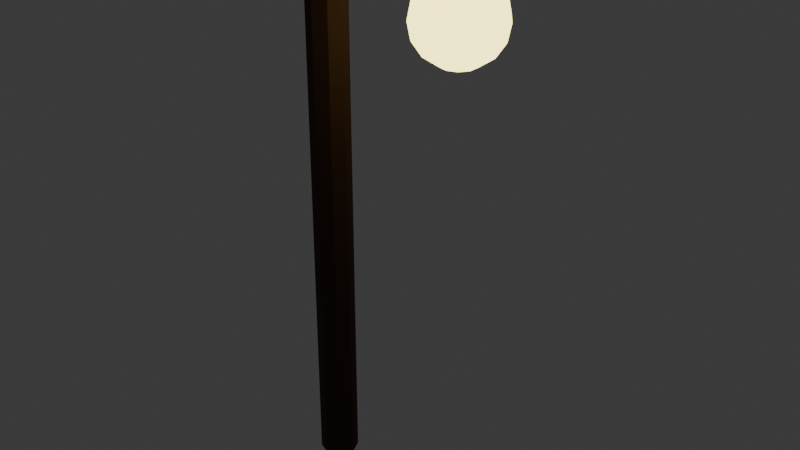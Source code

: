 # Source: farol_madera.blend  (saved by Blender 4.5.92; exported with 4.5.12 LTS)
import bpy
from mathutils import Matrix  # noqa: F401  (used for matrix-valued properties, if any)

bpy.ops.wm.read_factory_settings(use_empty=True)
scene = bpy.context.scene
scene.name = 'Scene'

# ---- collections
col_collection = bpy.data.collections.new('Collection'); scene.collection.children.link(col_collection)

# ---- materials (node trees are filled in below, after node groups)
mat_mat_arbol_corteza = bpy.data.materials.new('Mat_Arbol_Corteza')
mat_mat_farol_luz = bpy.data.materials.new('Mat_Farol_Luz')

# ---- material node trees
mat_mat_arbol_corteza.use_nodes = True; mat_mat_arbol_corteza.node_tree.nodes.clear()
_N = mat_mat_arbol_corteza.node_tree.nodes; _L = mat_mat_arbol_corteza.node_tree.links
n0 = _N.new('ShaderNodeBsdfPrincipled'); n0.name = 'Principled BSDF'; n0.location = (-200, 100)
n0.inputs[0].default_value = (0.05951, 0.02416, 0.0137, 1.0)
n0.inputs[2].default_value = 0.9
n1 = _N.new('ShaderNodeOutputMaterial'); n1.name = 'Material Output'; n1.location = (200, 100)
_L.new(n0.outputs[0], n1.inputs[0])
n1.is_active_output = True
mat_mat_farol_luz.use_nodes = True; mat_mat_farol_luz.node_tree.nodes.clear()
_N = mat_mat_farol_luz.node_tree.nodes; _L = mat_mat_farol_luz.node_tree.links
n0 = _N.new('ShaderNodeBsdfPrincipled'); n0.name = 'Principled BSDF'; n0.location = (-200, 100)
n0.inputs[0].default_value = (0.9823, 0.7454, 0.06301, 1.0)
n0.inputs[2].default_value = 0.2
n0.inputs[27].default_value = (0.9911, 0.8714, 0.2542, 1.0)
n0.inputs[28].default_value = 4.0
n1 = _N.new('ShaderNodeOutputMaterial'); n1.name = 'Material Output'; n1.location = (200, 100)
_L.new(n0.outputs[0], n1.inputs[0])
n1.is_active_output = True

# ---- world
world_world = bpy.data.worlds.new('World'); scene.world = world_world
world_world.use_nodes = True; world_world.node_tree.nodes.clear()
_N = world_world.node_tree.nodes; _L = world_world.node_tree.links
n0 = _N.new('ShaderNodeOutputWorld'); n0.name = 'World Output'; n0.location = (200, 100)
n1 = _N.new('ShaderNodeBackground'); n1.name = 'Background'; n1.location = (-200, 100)
n1.inputs[0].default_value = (0.05088, 0.05088, 0.05088, 1.0)
_L.new(n1.outputs[0], n0.inputs[0])
n0.is_active_output = True
world_world.color = (0.05088, 0.05088, 0.05088)
world_world.sun_shadow_jitter_overblur = 0.0

# ---- meshes
me_cylinder = bpy.data.meshes.new('Cylinder')
me_cylinder.from_pydata([(0.0, 0.08, -1.2), (0.0, 0.08, 1.2), (0.05657, 0.05657, -1.2), (0.05657, 0.05657, 1.2), (0.08, 0.0, -1.2), (0.08, 0.0, 1.2), (0.05657, -0.05657, -1.2), (0.05657, -0.05657, 1.2), (0.0, -0.08, -1.2), (0.0, -0.08, 1.2), (-0.05657, -0.05657, -1.2), (-0.05657, -0.05657, 1.2), (-0.08, 0.0, -1.2), (-0.08, 0.0, 1.2), (-0.05657, 0.05657, -1.2), (-0.05657, 0.05657, 1.2)], [], [(0, 1, 3, 2), (2, 3, 5, 4), (4, 5, 7, 6), (6, 7, 9, 8), (8, 9, 11, 10), (10, 11, 13, 12), (3, 1, 15, 13, 11, 9, 7, 5), (12, 13, 15, 14), (14, 15, 1, 0), (0, 2, 4, 6, 8, 10, 12, 14)])
_uv = me_cylinder.uv_layers.new(name='UVMap')
_uv.uv.foreach_set('vector', [1.0, 0.5, 1.0, 1.0, 0.875, 1.0, 0.875, 0.5, 0.875, 0.5, 0.875, 1.0, 0.75, 1.0, 0.75, 0.5, 0.75, 0.5, 0.75, 1.0, 0.625, 1.0, 0.625, 0.5, 0.625, 0.5, 0.625, 1.0, 0.5, 1.0, 0.5, 0.5, 0.5, 0.5, 0.5, 1.0, 0.375, 1.0, 0.375, 0.5, 0.375, 0.5, 0.375, 1.0, 0.25, 1.0, 0.25, 0.5, 0.4197, 0.4197, 0.25, 0.49, 0.08029, 0.4197, 0.01, 0.25, 0.08029, 0.08029, 0.25, 0.01, 0.4197, 0.08029, 0.49, 0.25, 0.25, 0.5, 0.25, 1.0, 0.125, 1.0, 0.125, 0.5, 0.125, 0.5, 0.125, 1.0, 0.0, 1.0, 0.0, 0.5, 0.75, 0.49, 0.9197, 0.4197, 0.99, 0.25, 0.9197, 0.08029, 0.75, 0.01, 0.5803, 0.08029, 0.51, 0.25, 0.5803, 0.4197])
me_cylinder.materials.append(mat_mat_arbol_corteza)
me_cylinder.update()
me_cylinder_001 = bpy.data.meshes.new('Cylinder.001')
me_cylinder_001.from_pydata([(0.0, 0.05, -0.375), (0.0, 0.05, 0.375), (0.0433, 0.025, -0.375), (0.0433, 0.025, 0.375), (0.0433, -0.025, -0.375), (0.0433, -0.025, 0.375), (0.0, -0.05, -0.375), (0.0, -0.05, 0.375), (-0.0433, -0.025, -0.375), (-0.0433, -0.025, 0.375), (-0.0433, 0.025, -0.375), (-0.0433, 0.025, 0.375)], [], [(0, 1, 3, 2), (2, 3, 5, 4), (4, 5, 7, 6), (6, 7, 9, 8), (3, 1, 11, 9, 7, 5), (8, 9, 11, 10), (10, 11, 1, 0), (0, 2, 4, 6, 8, 10)])
_uv = me_cylinder_001.uv_layers.new(name='UVMap')
_uv.uv.foreach_set('vector', [1.0, 0.5, 1.0, 1.0, 0.8333, 1.0, 0.8333, 0.5, 0.8333, 0.5, 0.8333, 1.0, 0.6667, 1.0, 0.6667, 0.5, 0.6667, 0.5, 0.6667, 1.0, 0.5, 1.0, 0.5, 0.5, 0.5, 0.5, 0.5, 1.0, 0.3333, 1.0, 0.3333, 0.5, 0.4578, 0.37, 0.25, 0.49, 0.04215, 0.37, 0.04215, 0.13, 0.25, 0.01, 0.4578, 0.13, 0.3333, 0.5, 0.3333, 1.0, 0.1667, 1.0, 0.1667, 0.5, 0.1667, 0.5, 0.1667, 1.0, -8.941e-08, 1.0, -8.941e-08, 0.5, 0.75, 0.49, 0.9578, 0.37, 0.9578, 0.13, 0.75, 0.01, 0.5422, 0.13, 0.5422, 0.37])
me_cylinder_001.materials.append(mat_mat_arbol_corteza)
me_cylinder_001.update()
me_sphere = bpy.data.meshes.new('Sphere')
me_sphere.from_pydata([(0.04049, 0.05573, 0.1663), (0.07481, 0.103, 0.1273), (0.09775, 0.1345, 0.06888), (0.1058, 0.1456, 0.0), (0.09775, 0.1345, -0.06888), (0.07481, 0.103, -0.1273), (0.04049, 0.05573, -0.1663), (0.06551, 0.02129, 0.1663), (0.121, 0.03933, 0.1273), (0.1582, 0.05139, 0.06888), (0.1712, 0.05562, 0.0), (0.1582, 0.05139, -0.06888), (0.121, 0.03933, -0.1273), (0.06551, 0.02129, -0.1663), (0.06551, -0.02129, 0.1663), (0.121, -0.03933, 0.1273), (0.1582, -0.05139, 0.06888), (0.1712, -0.05562, 0.0), (0.1582, -0.05139, -0.06888), (0.121, -0.03933, -0.1273), (0.06551, -0.02129, -0.1663), (0.04049, -0.05573, 0.1663), (0.07481, -0.103, 0.1273), (0.09775, -0.1345, 0.06888), (0.1058, -0.1456, 0.0), (0.09775, -0.1345, -0.06888), (0.07481, -0.103, -0.1273), (0.04049, -0.05573, -0.1663), (3.725e-09, -0.06888, 0.1663), (0.0, -0.1273, 0.1273), (0.0, -0.1663, 0.06888), (2.98e-08, -0.18, 0.0), (0.0, -0.1663, -0.06888), (0.0, -0.1273, -0.1273), (3.725e-09, -0.06888, -0.1663), (0.0, 0.0, 0.18), (-0.04049, -0.05573, 0.1663), (-0.07481, -0.103, 0.1273), (-0.09775, -0.1345, 0.06888), (-0.1058, -0.1456, 0.0), (-0.09775, -0.1345, -0.06888), (-0.07481, -0.103, -0.1273), (-0.04049, -0.05573, -0.1663), (-0.06551, -0.02129, 0.1663), (-0.121, -0.03933, 0.1273), (-0.1582, -0.05139, 0.06888), (-0.1712, -0.05562, 0.0), (-0.1582, -0.05139, -0.06888), (-0.121, -0.03933, -0.1273), (-0.06551, -0.02129, -0.1663), (-0.06551, 0.02129, 0.1663), (-0.121, 0.03933, 0.1273), (-0.1582, 0.05139, 0.06888), (-0.1712, 0.05562, 0.0), (-0.1582, 0.05139, -0.06888), (-0.121, 0.03933, -0.1273), (-0.06551, 0.02129, -0.1663), (-0.04049, 0.05573, 0.1663), (-0.07481, 0.103, 0.1273), (-0.09775, 0.1345, 0.06888), (-0.1058, 0.1456, 0.0), (-0.09775, 0.1345, -0.06888), (-0.07481, 0.103, -0.1273), (-0.04049, 0.05573, -0.1663), (-7.451e-09, 0.06888, 0.1663), (0.0, 0.1273, 0.1273), (-7.451e-09, 0.1663, 0.06888), (-2.98e-08, 0.18, 0.0), (-7.451e-09, 0.1663, -0.06888), (0.0, 0.1273, -0.1273), (-7.451e-09, 0.06888, -0.1663), (0.0, 0.0, -0.18)], [], [(70, 69, 5, 6), (68, 67, 3, 4), (66, 65, 1, 2), (64, 35, 0), (71, 70, 6), (69, 68, 4, 5), (67, 66, 2, 3), (65, 64, 0, 1), (71, 6, 13), (5, 4, 11, 12), (3, 2, 9, 10), (1, 0, 7, 8), (6, 5, 12, 13), (4, 3, 10, 11), (2, 1, 8, 9), (0, 35, 7), (10, 9, 16, 17), (8, 7, 14, 15), (13, 12, 19, 20), (11, 10, 17, 18), (9, 8, 15, 16), (7, 35, 14), (71, 13, 20), (12, 11, 18, 19), (20, 19, 26, 27), (18, 17, 24, 25), (16, 15, 22, 23), (14, 35, 21), (71, 20, 27), (19, 18, 25, 26), (17, 16, 23, 24), (15, 14, 21, 22), (23, 22, 29, 30), (21, 35, 28), (71, 27, 34), (26, 25, 32, 33), (24, 23, 30, 31), (22, 21, 28, 29), (27, 26, 33, 34), (25, 24, 31, 32), (71, 34, 42), (33, 32, 40, 41), (31, 30, 38, 39), (29, 28, 36, 37), (34, 33, 41, 42), (32, 31, 39, 40), (30, 29, 37, 38), (28, 35, 36), (37, 36, 43, 44), (42, 41, 48, 49), (40, 39, 46, 47), (38, 37, 44, 45), (36, 35, 43), (71, 42, 49), (41, 40, 47, 48), (39, 38, 45, 46), (49, 48, 55, 56), (47, 46, 53, 54), (45, 44, 51, 52), (43, 35, 50), (71, 49, 56), (48, 47, 54, 55), (46, 45, 52, 53), (44, 43, 50, 51), (50, 35, 57), (71, 56, 63), (55, 54, 61, 62), (53, 52, 59, 60), (51, 50, 57, 58), (56, 55, 62, 63), (54, 53, 60, 61), (52, 51, 58, 59), (62, 61, 68, 69), (60, 59, 66, 67), (58, 57, 64, 65), (63, 62, 69, 70), (61, 60, 67, 68), (59, 58, 65, 66), (57, 35, 64), (71, 63, 70)])
_uv = me_sphere.uv_layers.new(name='UVMap')
_uv.uv.foreach_set('vector', [0.7, 0.125, 0.7, 0.25, 0.6, 0.25, 0.6, 0.125, 0.7, 0.375, 0.7, 0.5, 0.6, 0.5, 0.6, 0.375, 0.7, 0.625, 0.7, 0.75, 0.6, 0.75, 0.6, 0.625, 0.7, 0.875, 0.65, 1.0, 0.6, 0.875, 0.65, 5.96e-08, 0.7, 0.125, 0.6, 0.125, 0.7, 0.25, 0.7, 0.375, 0.6, 0.375, 0.6, 0.25, 0.7, 0.5, 0.7, 0.625, 0.6, 0.625, 0.6, 0.5, 0.7, 0.75, 0.7, 0.875, 0.6, 0.875, 0.6, 0.75, 0.55, 5.96e-08, 0.6, 0.125, 0.5, 0.125, 0.6, 0.25, 0.6, 0.375, 0.5, 0.375, 0.5, 0.25, 0.6, 0.5, 0.6, 0.625, 0.5, 0.625, 0.5, 0.5, 0.6, 0.75, 0.6, 0.875, 0.5, 0.875, 0.5, 0.75, 0.6, 0.125, 0.6, 0.25, 0.5, 0.25, 0.5, 0.125, 0.6, 0.375, 0.6, 0.5, 0.5, 0.5, 0.5, 0.375, 0.6, 0.625, 0.6, 0.75, 0.5, 0.75, 0.5, 0.625, 0.6, 0.875, 0.55, 1.0, 0.5, 0.875, 0.5, 0.5, 0.5, 0.625, 0.4, 0.625, 0.4, 0.5, 0.5, 0.75, 0.5, 0.875, 0.4, 0.875, 0.4, 0.75, 0.5, 0.125, 0.5, 0.25, 0.4, 0.25, 0.4, 0.125, 0.5, 0.375, 0.5, 0.5, 0.4, 0.5, 0.4, 0.375, 0.5, 0.625, 0.5, 0.75, 0.4, 0.75, 0.4, 0.625, 0.5, 0.875, 0.45, 1.0, 0.4, 0.875, 0.45, 5.96e-08, 0.5, 0.125, 0.4, 0.125, 0.5, 0.25, 0.5, 0.375, 0.4, 0.375, 0.4, 0.25, 0.4, 0.125, 0.4, 0.25, 0.3, 0.25, 0.3, 0.125, 0.4, 0.375, 0.4, 0.5, 0.3, 0.5, 0.3, 0.375, 0.4, 0.625, 0.4, 0.75, 0.3, 0.75, 0.3, 0.625, 0.4, 0.875, 0.35, 1.0, 0.3, 0.875, 0.35, 5.96e-08, 0.4, 0.125, 0.3, 0.125, 0.4, 0.25, 0.4, 0.375, 0.3, 0.375, 0.3, 0.25, 0.4, 0.5, 0.4, 0.625, 0.3, 0.625, 0.3, 0.5, 0.4, 0.75, 0.4, 0.875, 0.3, 0.875, 0.3, 0.75, 0.3, 0.625, 0.3, 0.75, 0.2, 0.75, 0.2, 0.625, 0.3, 0.875, 0.25, 1.0, 0.2, 0.875, 0.25, 5.96e-08, 0.3, 0.125, 0.2, 0.125, 0.3, 0.25, 0.3, 0.375, 0.2, 0.375, 0.2, 0.25, 0.3, 0.5, 0.3, 0.625, 0.2, 0.625, 0.2, 0.5, 0.3, 0.75, 0.3, 0.875, 0.2, 0.875, 0.2, 0.75, 0.3, 0.125, 0.3, 0.25, 0.2, 0.25, 0.2, 0.125, 0.3, 0.375, 0.3, 0.5, 0.2, 0.5, 0.2, 0.375, 0.15, 5.96e-08, 0.2, 0.125, 0.1, 0.125, 0.2, 0.25, 0.2, 0.375, 0.1, 0.375, 0.1, 0.25, 0.2, 0.5, 0.2, 0.625, 0.1, 0.625, 0.1, 0.5, 0.2, 0.75, 0.2, 0.875, 0.1, 0.875, 0.1, 0.75, 0.2, 0.125, 0.2, 0.25, 0.1, 0.25, 0.1, 0.125, 0.2, 0.375, 0.2, 0.5, 0.1, 0.5, 0.1, 0.375, 0.2, 0.625, 0.2, 0.75, 0.1, 0.75, 0.1, 0.625, 0.2, 0.875, 0.15, 1.0, 0.1, 0.875, 0.1, 0.75, 0.1, 0.875, 0.0, 0.875, 0.0, 0.75, 0.1, 0.125, 0.1, 0.25, 0.0, 0.25, 0.0, 0.125, 0.1, 0.375, 0.1, 0.5, 0.0, 0.5, 0.0, 0.375, 0.1, 0.625, 0.1, 0.75, 0.0, 0.75, 0.0, 0.625, 0.1, 0.875, 0.05, 1.0, 0.0, 0.875, 0.05, 5.96e-08, 0.1, 0.125, 0.0, 0.125, 0.1, 0.25, 0.1, 0.375, 0.0, 0.375, 0.0, 0.25, 0.1, 0.5, 0.1, 0.625, 0.0, 0.625, 0.0, 0.5, 1.0, 0.125, 1.0, 0.25, 0.9, 0.25, 0.9, 0.125, 1.0, 0.375, 1.0, 0.5, 0.9, 0.5, 0.9, 0.375, 1.0, 0.625, 1.0, 0.75, 0.9, 0.75, 0.9, 0.625, 1.0, 0.875, 0.95, 1.0, 0.9, 0.875, 0.95, 5.96e-08, 1.0, 0.125, 0.9, 0.125, 1.0, 0.25, 1.0, 0.375, 0.9, 0.375, 0.9, 0.25, 1.0, 0.5, 1.0, 0.625, 0.9, 0.625, 0.9, 0.5, 1.0, 0.75, 1.0, 0.875, 0.9, 0.875, 0.9, 0.75, 0.9, 0.875, 0.85, 1.0, 0.8, 0.875, 0.85, 5.96e-08, 0.9, 0.125, 0.8, 0.125, 0.9, 0.25, 0.9, 0.375, 0.8, 0.375, 0.8, 0.25, 0.9, 0.5, 0.9, 0.625, 0.8, 0.625, 0.8, 0.5, 0.9, 0.75, 0.9, 0.875, 0.8, 0.875, 0.8, 0.75, 0.9, 0.125, 0.9, 0.25, 0.8, 0.25, 0.8, 0.125, 0.9, 0.375, 0.9, 0.5, 0.8, 0.5, 0.8, 0.375, 0.9, 0.625, 0.9, 0.75, 0.8, 0.75, 0.8, 0.625, 0.8, 0.25, 0.8, 0.375, 0.7, 0.375, 0.7, 0.25, 0.8, 0.5, 0.8, 0.625, 0.7, 0.625, 0.7, 0.5, 0.8, 0.75, 0.8, 0.875, 0.7, 0.875, 0.7, 0.75, 0.8, 0.125, 0.8, 0.25, 0.7, 0.25, 0.7, 0.125, 0.8, 0.375, 0.8, 0.5, 0.7, 0.5, 0.7, 0.375, 0.8, 0.625, 0.8, 0.75, 0.7, 0.75, 0.7, 0.625, 0.8, 0.875, 0.75, 1.0, 0.7, 0.875, 0.75, 5.96e-08, 0.8, 0.125, 0.7, 0.125])
me_sphere.materials.append(mat_mat_farol_luz)
me_sphere.update()

# ---- objects
ob_cylinder = bpy.data.objects.new('Cylinder', me_cylinder)
ob_cylinder_001 = bpy.data.objects.new('Cylinder.001', me_cylinder_001)
ob_sphere = bpy.data.objects.new('Sphere', me_sphere)

# ---- transforms, parenting, visibility, modifiers, constraints
ob_cylinder.location = (0.0, 0.0, 1.2)
ob_cylinder_001.location = (0.3, 0.0, 2.25)
ob_cylinder_001.rotation_euler = (0.0, 1.571, 0.0)
ob_sphere.location = (0.6, 0.0, 2.05)

# ---- collection membership
col_collection.objects.link(ob_cylinder)
col_collection.objects.link(ob_cylinder_001)
col_collection.objects.link(ob_sphere)

# ---- scene / render settings (as saved in the file)
scene.frame_start = 1; scene.frame_end = 250; scene.frame_set(1)
scene.render.engine = 'BLENDER_EEVEE_NEXT'
bpy.context.view_layer.update()

# ---- added for rendering (the .blend has no active camera): camera
cam_auto = bpy.data.cameras.new('AutoCamera')
cam_auto.lens = 50.0
cam_auto.sensor_width = 36.0
cam_auto.clip_end = 1000.0
ob_auto_camera = bpy.data.objects.new('AutoCamera', cam_auto)
scene.collection.objects.link(ob_auto_camera)
ob_auto_camera.location = (2.72508, -2.85538, 3.10359)
ob_auto_camera.rotation_euler = (1.09748, -7.21219e-08, 0.694738)
scene.camera = ob_auto_camera
bpy.context.view_layer.update()
